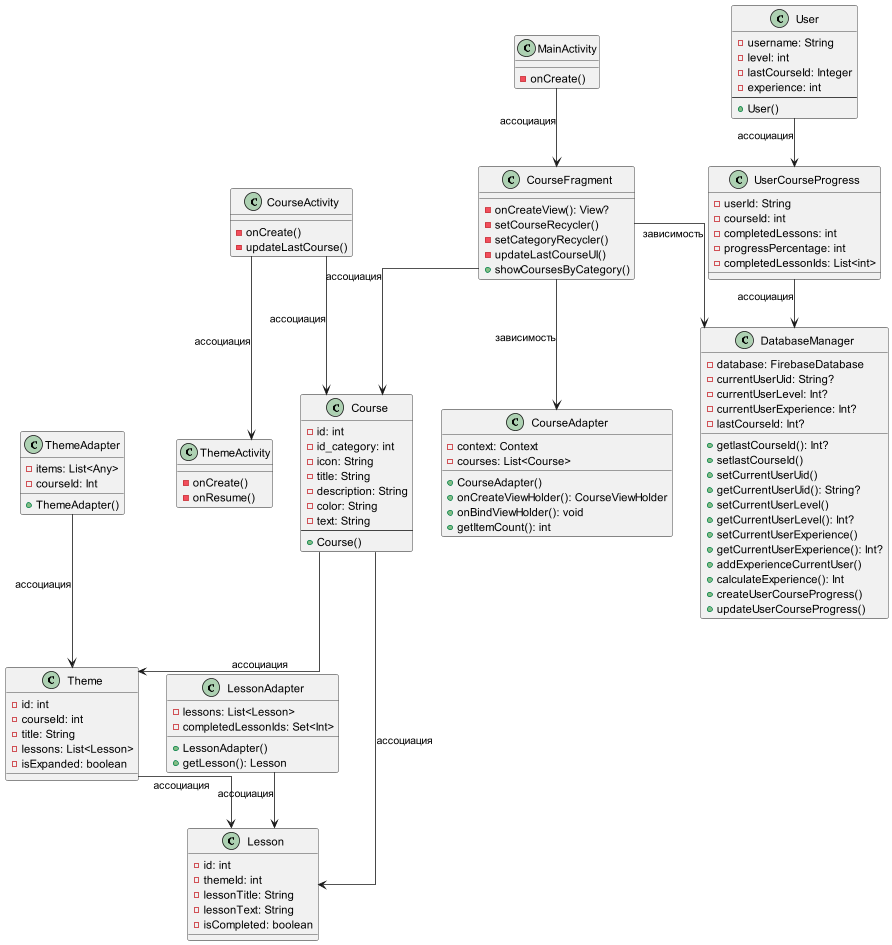

The diagram above was rendered by PlantUML. Its source (embedded in the PNG):
@startuml

skinparam linetype ortho

class Course {
    - id: int
    - id_category: int
    - icon: String
    - title: String
    - description: String
    - color: String
    - text: String
    --
    + Course()
}

class Lesson {
    - id: int
    - themeId: int
    - lessonTitle: String
    - lessonText: String
    - isCompleted: boolean
}

class Theme {
    - id: int
    - courseId: int
    - title: String
    - lessons: List<Lesson>
    - isExpanded: boolean
}

class User {
    - username: String
    - level: int
    - lastCourseId: Integer
    - experience: int
    --
    + User()
}

class UserCourseProgress {
    - userId: String
    - courseId: int
    - completedLessons: int
    - progressPercentage: int
    - completedLessonIds: List<int>
}

class MainActivity {
    - onCreate()
}
                                                                                                                                                                                                                                                                                                                                                                                                                                                                                                                                                                                                                                                                                                                                                                                                                                                                                                                                                                                                                                                                                                                                                                                                                                                                                                                                                                                                                                                                                                                                                                                                                                                                                                                                                                                                                                                                                                                                                                                                                                                                                                                                                                                                                                                                                                                                                                                                                                                                                                                                                                                                                                                                                                                                                                                                                                                                                                                                                                                                                                                                                                                                                                                                                                                                                                                                                                                                                                                                                                                                                                                                                                                                                                                                                                                                                                                                                                                                                                                                                                                                                                                                                                                                                                                                                                                                                                                                                                                                                                                                                                                                                                                                                                                                                                                                                                                                                                                                                                                                                                                                                                                                                                                                                                                                                                                                                                                                                                                                                                                                                                                                                                                                                                                                                                                                                                                                                                                                                                                                                                                                                                                                                                                                                                                                                                                                                                                                                                                                                                                                                                                                                                                                                                                                                                                                                                                                                                                                                                                                                                                                                                                                                                                                                                                                                                                                                                                                                                                                                                                                                                                                                                                                                                                                                                                                                                                                                                                                                                                                                                                                                                                                                                                                                                                                                                                                                                                                                                                                                                                                                                                                                                                                                                                                                                                                                                                                                                                                                                                                                                                                                                                                                                                                                                                                                                                                                                                                                                                                                                                                                                                                                                                                                                                                                                                                                                                                                                                                                                                                                                                                                                                                                                                                                                                                                                                                                                                                                                                                                                                                                                                                                                                                                                                                                                                                                                                                                                                                                                                                                                                                                                                                                                                                                                                                                                                                                                                                                                                                                                                                                                                                                                                                                                                                                                                                                                                                                                                                                                                                                                                                                                                                                                                                                                                                                                                                                                                                                                                                                                                                                                                                                                                                                                                                                                                                                                                                                                                                                                                                                                                                                                                                                                                                                                                                                                                                                                                                                                                                                                                                                                                                                                                                                                                                                                                                                                                                                                                                                                                                                                                                                                                                                                                                                                                                                                                                                                                                                                                                                                                                                                                                                                                                                                                                                                                                                                                                                                                                                                                                                                                                                                                                                                                                                                                                                                                                                                                                                                                                                                                                                                                                                                                                                                                                                                                                                                                                                                                                                                                                                                                                                                                                                                                                                                                                                                                                                                                                                                                                                                                                                                                                                                                                                                                                                                                                                                                                                                                                                                                                                                                                                                                                                                                                                                                                                                                                                                                                                                                                                                                                                                                                                                                                                                                                                                                                                                                                                                                                                                                                                                                                                                                                                                                                                                                                                                                                                                                                                                                                                                                                                                                                                                                                                                                                                                                                                                                                                                                                                                                                                                                                                                                                                                                                                                                                                                                                                                                                                                                                                                                                                                                                                                                                                                                                                                                                                                                                                                                                                                                                                                                                                                                                                                                                                                                                                                                                                                                                                                                                                                                                                                                                                                                                                                                                                                                                                                                                                                                                                                                                                                                                                                                                                                                                                                                                                                                                                                                                                                                                                                                                                                                                                                                                                                                                                                                                                                                                                                                                                                                                                                                                                                                                                                                                                                                                                                                                                                                                                                                                                                                                                                                                                                                                                                                                                                                                                                                                                                                                                                                                                                                                                                                                                                                                                                                                                                                                                                                                                                                                                                                                                                                                                                                                                                                                                                                                                                                                                                                                                                                                                                                                                                                                                                                                                                                                                                                                                                                                                                                                                                                                                                                                                                                                                                                                                                                                                                                                                                                                                                                                                                                                                                                                                                                                                                                                                                                                                                                                                                                                                                                                                                                                                                                                                                                                                                                                                                                                                                                                                                                                                                                                                                                                                                                                                                                                                                                                                                                                                                                                                                                                                                                                                                                                                                                                                                                                                                                                                                                                                                                                                                                                                                                                                                                                                                                                                                                                                                                                                                                                                                                                                                                                                                                                                                                                                                                                                                                                                                                                                                                                                                                                                                                                                                                                                                                                                                                                                                                                                                                                                                                                                                                                                                                                                                                                                                                                                                                                                                                                                                                                                                                                                                                                                                                                                                                                                                                                                                                                                                                                                                                                                                                                                                                                                                                                                                                                                                                                                                                                                                                                                                                                                                                                                                                                                                                                                                                                                                                                                                                                                                                                                                                                                                                                                                                                                                                                                                                                                                                                                                                                                                                                                                                                                                                                                                                                                                                                                                                                                                                                                                                                                                                                                                                                                                                                                                                                                                                                                                                                                                                                                                                                                                                                                                                                                                                                                                                                                                                                                                                                                                                                                                                                                                                                                                                                                                                                                                                                                                                                                                                                                                                                                                                                                                                                                                                                                                                                                                                                                                                                                                                                                                                                                                                                                                                                                                                                                                                                                                                                                                                                                                                                                                                                                                                                                                                                                                                                                                                                                                                                                                                                                                                                                                                                                                                                                                                                                                                                                                                                                                                                                                                                                                                                                                                                                                                                                                                                                                                                                                                                                                                                                                                                                                                                                                                                                                                                                                                                                                                                                                                                                                                                                                                                                                                                                                                                                                                                                                                                                                                                                                                                                                                                                                                                                                                                                                                                                                                                                                                                                                                                                                                                                                                                                                                                                                                                                                                                                                                                                                                                                                                                                                                                                                                                                                                                                                                                                                                                                                                                                                                                                                                                                                                                                                                                                                                                                                                                                                                                                                                                                                                                                                                                                                                                                                                                                                                                                                                                                                                                                                                                                                                                                                                                                                                                                                                                                                                                                                                                                                                                                                                                                                                                                                                                                                                                                                                                                                                                                                                                                                                                                                                                                                                                                                                                                                                                                                                                                                                                                                                                                                                                                                                                                                                                                                                                                                                                                                                                                                                                                                                                                                                                                                                                                                                                                                                                                                                                                                                                                                                                                                                                                    
class CourseActivity {
    - onCreate()
    - updateLastCourse()
}

class ThemeActivity {
    - onCreate()
    - onResume()
}


class CourseFragment {
    - onCreateView(): View?
    - setCourseRecycler()
    - setCategoryRecycler()
    - updateLastCourseUI()
    + showCoursesByCategory()
}

class DatabaseManager {
    - database: FirebaseDatabase
    - currentUserUid: String?
    - currentUserLevel: Int?
    - currentUserExperience: Int?
    - lastCourseId: Int?

    + getlastCourseId(): Int?
    + setlastCourseId()
    + setCurrentUserUid()
    + getCurrentUserUid(): String?
    + setCurrentUserLevel()
    + getCurrentUserLevel(): Int?
    + setCurrentUserExperience()
    + getCurrentUserExperience(): Int?
    + addExperienceCurrentUser()
    + calculateExperience(): Int
    + createUserCourseProgress()
    + updateUserCourseProgress()
}

class LessonAdapter {
    - lessons: List<Lesson>
    - completedLessonIds: Set<Int>

    + LessonAdapter()
    + getLesson(): Lesson
}

class ThemeAdapter {
    - items: List<Any>
    - courseId: Int

    + ThemeAdapter()
}

class CourseAdapter {
    - context: Context
    - courses: List<Course>
    + CourseAdapter()
    + onCreateViewHolder(): CourseViewHolder
    + onBindViewHolder(): void
    + getItemCount(): int

}



MainActivity --> CourseFragment: ассоциация

CourseActivity --> ThemeActivity: ассоциация


CourseFragment --> CourseAdapter: зависимость
CourseFragment --> DatabaseManager: зависимость

UserCourseProgress --> DatabaseManager: ассоциация

Course --> Lesson: ассоциация
Course --> Theme: ассоциация
Theme --> Lesson: ассоциация
User --> UserCourseProgress: ассоциация

CourseActivity --> Course: ассоциация
CourseFragment --> Course: ассоциация

ThemeAdapter --> Theme: ассоциация
LessonAdapter --> Lesson: ассоциация

@enduml